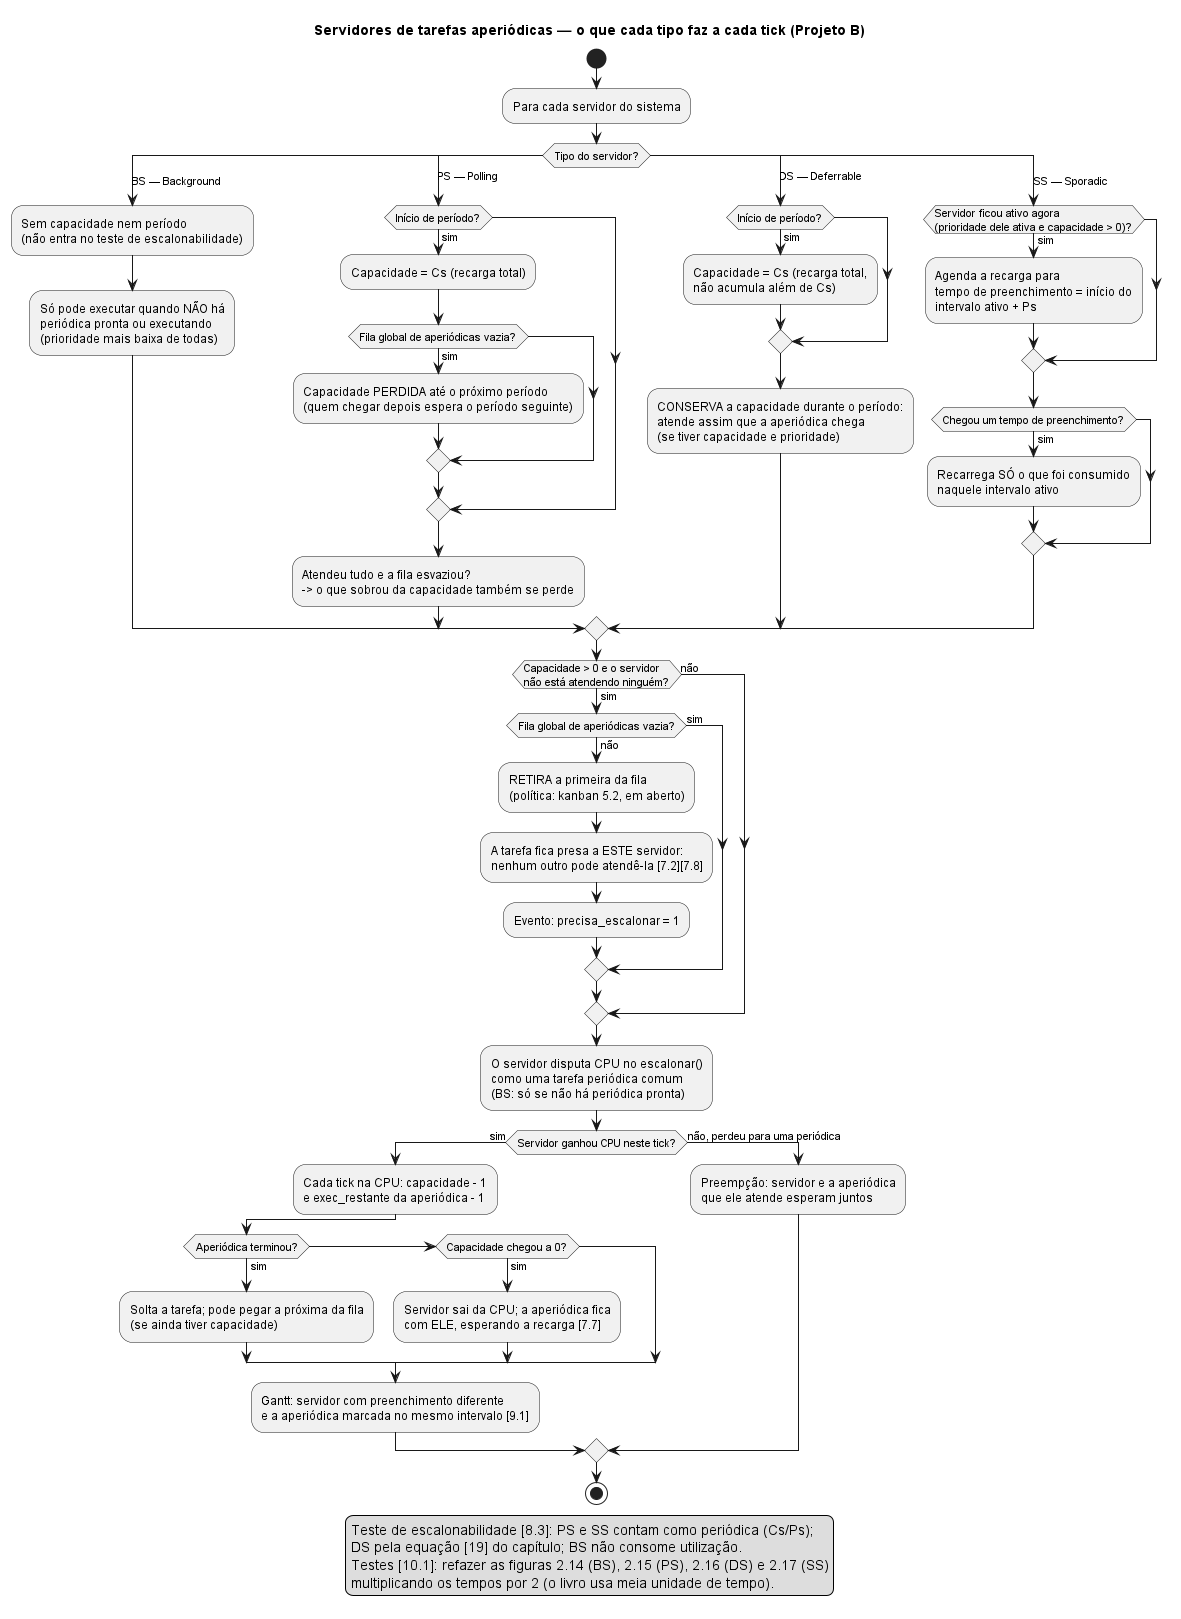

The diagram above was rendered by PlantUML. Its source (embedded in the PNG):
@startuml projeto_b_servidores
title Servidores de tarefas aperiódicas — o que cada tipo faz a cada tick (Projeto B)

' ----------------------------------------------------------------------------
' Base: seção 2.8.1 do capítulo "Escalonamento de Tempo-Real" (figuras 2.14 a
' 2.17) e kanban 7.2 a 7.8. Roda dentro de tratar_tick(), DEPOIS das
' chegadas: a fila global de aperiódicas já tem as que chegaram neste tick.
' A única diferença entre os quatro tipos é QUANDO o servidor pode executar
' e COMO a capacidade volta. Todo o resto é igual para todos.
' ----------------------------------------------------------------------------

start
:Para cada servidor do sistema;

switch (Tipo do servidor?)
case (BS — Background)
  :Sem capacidade nem período\n(não entra no teste de escalonabilidade);
  :Só pode executar quando NÃO há\nperiódica pronta ou executando\n(prioridade mais baixa de todas);
case (PS — Polling)
  if (Início de período?) then (sim)
    :Capacidade = Cs (recarga total);
    if (Fila global de aperiódicas vazia?) then (sim)
      :Capacidade PERDIDA até o próximo período\n(quem chegar depois espera o período seguinte);
    endif
  endif
  :Atendeu tudo e a fila esvaziou?\n-> o que sobrou da capacidade também se perde;
case (DS — Deferrable)
  if (Início de período?) then (sim)
    :Capacidade = Cs (recarga total,\nnão acumula além de Cs);
  endif
  :CONSERVA a capacidade durante o período:\natende assim que a aperiódica chega\n(se tiver capacidade e prioridade);
case (SS — Sporadic)
  if (Servidor ficou ativo agora\n(prioridade dele ativa e capacidade > 0)?) then (sim)
    :Agenda a recarga para\ntempo de preenchimento = início do\nintervalo ativo + Ps;
  endif
  if (Chegou um tempo de preenchimento?) then (sim)
    :Recarrega SÓ o que foi consumido\nnaquele intervalo ativo;
  endif
endswitch

if (Capacidade > 0 e o servidor\nnão está atendendo ninguém?) then (sim)
  if (Fila global de aperiódicas vazia?) then (não)
    :RETIRA a primeira da fila\n(política: kanban 5.2, em aberto);
    :A tarefa fica presa a ESTE servidor:\nnenhum outro pode atendê-la [7.2][7.8];
    :Evento: precisa_escalonar = 1;
  else (sim)
  endif
else (não)
endif

:O servidor disputa CPU no escalonar()\ncomo uma tarefa periódica comum\n(BS: só se não há periódica pronta);

if (Servidor ganhou CPU neste tick?) then (sim)
  :Cada tick na CPU: capacidade - 1\ne exec_restante da aperiódica - 1;
  if (Aperiódica terminou?) then (sim)
    :Solta a tarefa; pode pegar a próxima da fila\n(se ainda tiver capacidade);
  elseif (Capacidade chegou a 0?) then (sim)
    :Servidor sai da CPU; a aperiódica fica\ncom ELE, esperando a recarga [7.7];
  endif
  :Gantt: servidor com preenchimento diferente\ne a aperiódica marcada no mesmo intervalo [9.1];
else (não, perdeu para uma periódica)
  :Preempção: servidor e a aperiódica\nque ele atende esperam juntos;
endif

stop

legend bottom
  Teste de escalonabilidade [8.3]: PS e SS contam como periódica (Cs/Ps);
  DS pela equação [19] do capítulo; BS não consome utilização.
  Testes [10.1]: refazer as figuras 2.14 (BS), 2.15 (PS), 2.16 (DS) e 2.17 (SS)
  multiplicando os tempos por 2 (o livro usa meia unidade de tempo).
endlegend

@enduml